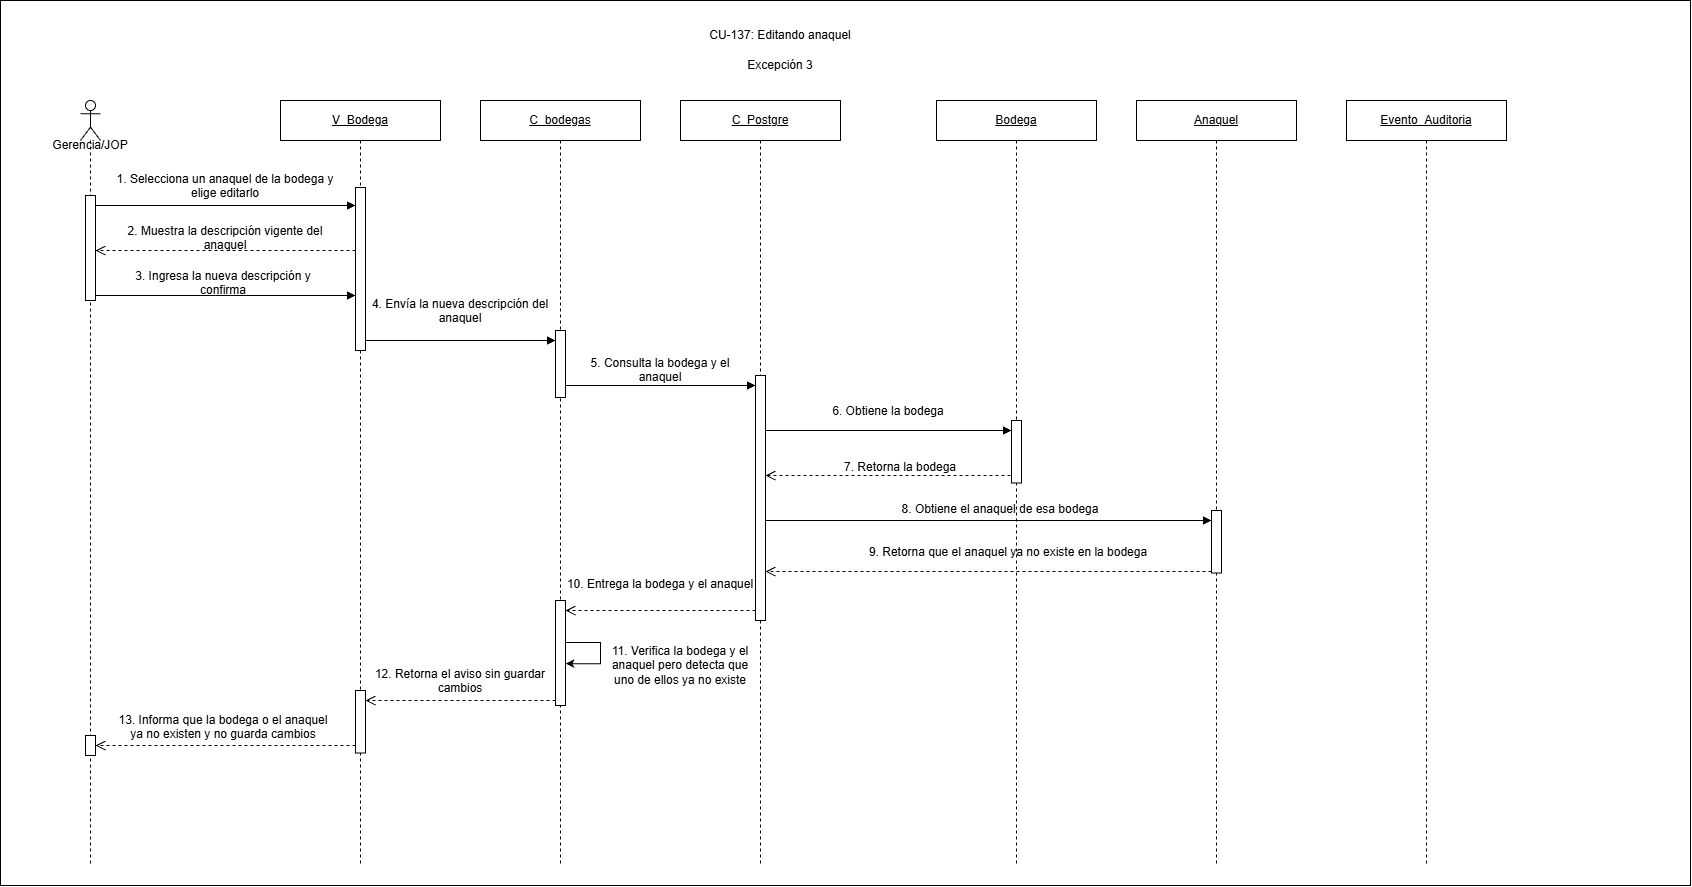

The diagram above was exported from draw.io. Its source (the exported page's mxGraphModel, read from the mxfile embedded in the PNG):
<mxGraphModel dx="1983" dy="1884" grid="1" gridSize="10" guides="1" tooltips="1" connect="1" arrows="1" fold="1" page="1" pageScale="1" pageWidth="827" pageHeight="965" math="0" shadow="0">
  <root>
    <mxCell id="0" />
    <mxCell id="1" parent="0" />
    <mxCell id="cell328" parent="1" style="rounded=0;whiteSpace=wrap;html=1;fillColor=#ffffff;strokeColor=#000000;" value="" vertex="1">
      <mxGeometry height="885" width="1690" x="20" y="-100" as="geometry" />
    </mxCell>
    <mxCell id="cell267" parent="1" style="shape=umlLifeline;perimeter=lifelinePerimeter;whiteSpace=wrap;html=1;container=1;dropTarget=0;collapsible=0;recursiveResize=0;outlineConnect=0;portConstraint=eastwest;participant=umlActor;" value="" vertex="1">
      <mxGeometry height="765" width="20" x="100" as="geometry" />
    </mxCell>
    <mxCell id="cell275" parent="cell267" style="html=1;points=[[0,0,0,0,5],[0,1,0,0,-5],[1,0,0,0,5],[1,1,0,0,-5]];perimeter=orthogonalPerimeter;outlineConnect=0;targetShapes=umlLifeline;portConstraint=eastwest;" value="" vertex="1">
      <mxGeometry height="105" width="10" x="5" y="95" as="geometry" />
    </mxCell>
    <mxCell id="cell323" parent="cell267" style="html=1;points=[[0,0,0,0,5],[0,1,0,0,-5],[1,0,0,0,5],[1,1,0,0,-5]];perimeter=orthogonalPerimeter;outlineConnect=0;targetShapes=umlLifeline;portConstraint=eastwest;" value="" vertex="1">
      <mxGeometry height="20" width="10" x="5" y="635" as="geometry" />
    </mxCell>
    <mxCell id="cell268" parent="1" style="text;html=1;whiteSpace=wrap;strokeColor=none;fillColor=none;align=center;verticalAlign=middle;rounded=0;" value="Gerencia/JOP" vertex="1">
      <mxGeometry height="30" width="80" x="70" y="30" as="geometry" />
    </mxCell>
    <mxCell id="cell269" parent="1" style="shape=umlLifeline;perimeter=lifelinePerimeter;whiteSpace=wrap;html=1;container=1;dropTarget=0;collapsible=0;recursiveResize=0;outlineConnect=0;portConstraint=eastwest;" value="&lt;u&gt;V_Bodega&lt;/u&gt;" vertex="1">
      <mxGeometry height="765" width="160" x="300" as="geometry" />
    </mxCell>
    <mxCell id="cell287" parent="cell269" style="html=1;points=[[0,0,0,0,5],[0,1,0,0,-5],[1,0,0,0,5],[1,1,0,0,-5]];perimeter=orthogonalPerimeter;outlineConnect=0;targetShapes=umlLifeline;portConstraint=eastwest;" value="" vertex="1">
      <mxGeometry height="163" width="10" x="75" y="87" as="geometry" />
    </mxCell>
    <mxCell id="cell319" parent="cell269" style="html=1;points=[[0,0,0,0,5],[0,1,0,0,-5],[1,0,0,0,5],[1,1,0,0,-5]];perimeter=orthogonalPerimeter;outlineConnect=0;targetShapes=umlLifeline;portConstraint=eastwest;" value="" vertex="1">
      <mxGeometry height="62.5" width="10" x="75" y="590" as="geometry" />
    </mxCell>
    <mxCell id="cell270" parent="1" style="shape=umlLifeline;perimeter=lifelinePerimeter;whiteSpace=wrap;html=1;container=1;dropTarget=0;collapsible=0;recursiveResize=0;outlineConnect=0;portConstraint=eastwest;" value="&lt;u&gt;C_bodegas&lt;/u&gt;" vertex="1">
      <mxGeometry height="765" width="160" x="500" as="geometry" />
    </mxCell>
    <mxCell id="cell288" parent="cell270" style="html=1;points=[[0,0,0,0,5],[0,1,0,0,-5],[1,0,0,0,5],[1,1,0,0,-5]];perimeter=orthogonalPerimeter;outlineConnect=0;targetShapes=umlLifeline;portConstraint=eastwest;" value="" vertex="1">
      <mxGeometry height="67" width="10" x="75" y="230" as="geometry" />
    </mxCell>
    <mxCell id="cell312" parent="cell270" style="html=1;points=[[0,0,0,0,5],[0,1,0,0,-5],[1,0,0,0,5],[1,1,0,0,-5]];perimeter=orthogonalPerimeter;outlineConnect=0;targetShapes=umlLifeline;portConstraint=eastwest;" value="" vertex="1">
      <mxGeometry height="105" width="10" x="75" y="500" as="geometry" />
    </mxCell>
    <mxCell id="cell271" parent="1" style="shape=umlLifeline;perimeter=lifelinePerimeter;whiteSpace=wrap;html=1;container=1;dropTarget=0;collapsible=0;recursiveResize=0;outlineConnect=0;portConstraint=eastwest;" value="&lt;u&gt;C_Postgre&lt;/u&gt;" vertex="1">
      <mxGeometry height="765" width="160" x="700" as="geometry" />
    </mxCell>
    <mxCell id="cell292" parent="cell271" style="html=1;points=[[0,0,0,0,5],[0,1,0,0,-5],[1,0,0,0,5],[1,1,0,0,-5]];perimeter=orthogonalPerimeter;outlineConnect=0;targetShapes=umlLifeline;portConstraint=eastwest;" value="" vertex="1">
      <mxGeometry height="245" width="10" x="75" y="275" as="geometry" />
    </mxCell>
    <mxCell id="cell273" parent="1" style="shape=umlLifeline;perimeter=lifelinePerimeter;whiteSpace=wrap;html=1;container=1;dropTarget=0;collapsible=0;recursiveResize=0;outlineConnect=0;portConstraint=eastwest;" value="&lt;u&gt;Bodega&lt;/u&gt;" vertex="1">
      <mxGeometry height="765" width="160" x="956" as="geometry" />
    </mxCell>
    <mxCell id="cell296" parent="cell273" style="html=1;points=[[0,0,0,0,5],[0,1,0,0,-5],[1,0,0,0,5],[1,1,0,0,-5]];perimeter=orthogonalPerimeter;outlineConnect=0;targetShapes=umlLifeline;portConstraint=eastwest;" value="" vertex="1">
      <mxGeometry height="62.5" width="10" x="75" y="320" as="geometry" />
    </mxCell>
    <mxCell id="cell274" parent="1" style="shape=umlLifeline;perimeter=lifelinePerimeter;whiteSpace=wrap;html=1;container=1;dropTarget=0;collapsible=0;recursiveResize=0;outlineConnect=0;portConstraint=eastwest;" value="&lt;u&gt;Anaquel&lt;/u&gt;" vertex="1">
      <mxGeometry height="765" width="160" x="1156" as="geometry" />
    </mxCell>
    <mxCell id="cell304" parent="cell274" style="html=1;points=[[0,0,0,0,5],[0,1,0,0,-5],[1,0,0,0,5],[1,1,0,0,-5]];perimeter=orthogonalPerimeter;outlineConnect=0;targetShapes=umlLifeline;portConstraint=eastwest;" value="" vertex="1">
      <mxGeometry height="62.5" width="10" x="75" y="410" as="geometry" />
    </mxCell>
    <mxCell id="cell277" edge="1" parent="1" source="cell275" style="html=1;verticalAlign=bottom;endArrow=block;curved=0;rounded=0;" value="">
      <mxGeometry relative="1" width="80" x="0.0029" as="geometry">
        <mxPoint as="offset" />
        <mxPoint x="110" y="105" as="sourcePoint" />
        <mxPoint x="375" y="105" as="targetPoint" />
      </mxGeometry>
    </mxCell>
    <mxCell id="cell278" parent="1" style="text;whiteSpace=wrap;html=1;align=center;" value="1. Selecciona un anaquel de la bodega y elige editarlo" vertex="1">
      <mxGeometry height="30" width="220" x="135" y="65" as="geometry" />
    </mxCell>
    <mxCell id="cell281" edge="1" parent="1" style="html=1;verticalAlign=bottom;endArrow=open;dashed=1;endSize=8;curved=0;rounded=0;" value="">
      <mxGeometry relative="1" width="80" x="0.0029" as="geometry">
        <mxPoint as="offset" />
        <mxPoint x="375" y="150" as="sourcePoint" />
        <mxPoint x="115" y="150" as="targetPoint" />
      </mxGeometry>
    </mxCell>
    <mxCell id="cell282" parent="1" style="text;whiteSpace=wrap;html=1;align=center;" value="2. Muestra la descripción vigente del anaquel" vertex="1">
      <mxGeometry height="30" width="220" x="135" y="117" as="geometry" />
    </mxCell>
    <mxCell id="cell285" edge="1" parent="1" style="html=1;verticalAlign=bottom;endArrow=block;curved=0;rounded=0;" value="">
      <mxGeometry relative="1" width="80" x="0.0029" as="geometry">
        <mxPoint as="offset" />
        <mxPoint x="115" y="195" as="sourcePoint" />
        <mxPoint x="375" y="195" as="targetPoint" />
      </mxGeometry>
    </mxCell>
    <mxCell id="cell286" parent="1" style="text;whiteSpace=wrap;html=1;align=center;" value="3. Ingresa la nueva descripción y confirma" vertex="1">
      <mxGeometry height="30" width="220" x="133" y="162" as="geometry" />
    </mxCell>
    <mxCell id="cell289" edge="1" parent="1" style="html=1;verticalAlign=bottom;endArrow=block;curved=0;rounded=0;" value="">
      <mxGeometry relative="1" width="80" x="0.0029" as="geometry">
        <mxPoint as="offset" />
        <mxPoint x="385.0000000000002" y="240" as="sourcePoint" />
        <mxPoint x="575" y="240" as="targetPoint" />
      </mxGeometry>
    </mxCell>
    <mxCell id="cell290" parent="1" style="text;whiteSpace=wrap;html=1;align=center;" value="4. Envía la nueva descripción del anaquel" vertex="1">
      <mxGeometry height="30" width="220" x="370" y="190" as="geometry" />
    </mxCell>
    <mxCell id="cell293" edge="1" parent="1" style="html=1;verticalAlign=bottom;endArrow=block;curved=0;rounded=0;" target="cell292" value="">
      <mxGeometry relative="1" width="80" x="0.0029" as="geometry">
        <mxPoint as="offset" />
        <mxPoint x="585" y="284.9999999999998" as="sourcePoint" />
        <mxPoint x="780" y="285" as="targetPoint" />
      </mxGeometry>
    </mxCell>
    <mxCell id="cell294" parent="1" style="text;whiteSpace=wrap;html=1;align=center;" value="5. Consulta la bodega y el anaquel" vertex="1">
      <mxGeometry height="30" width="180" x="590" y="248.5" as="geometry" />
    </mxCell>
    <mxCell id="cell297" edge="1" parent="1" style="html=1;verticalAlign=bottom;endArrow=block;curved=0;rounded=0;" target="cell296" value="">
      <mxGeometry relative="1" width="80" x="0.0029" as="geometry">
        <mxPoint as="offset" />
        <mxPoint x="785" y="330" as="sourcePoint" />
        <mxPoint x="1180" y="330" as="targetPoint" />
      </mxGeometry>
    </mxCell>
    <mxCell id="cell298" parent="1" style="text;whiteSpace=wrap;html=1;align=center;" value="6. Obtiene la bodega" vertex="1">
      <mxGeometry height="30" width="220" x="798" y="297" as="geometry" />
    </mxCell>
    <mxCell id="cell301" edge="1" parent="1" source="cell302" style="html=1;verticalAlign=bottom;endArrow=open;dashed=1;endSize=8;curved=0;rounded=0;exitX=1;exitY=0.75;exitDx=0;exitDy=0;" value="">
      <mxGeometry relative="1" width="80" x="-0.5837" as="geometry">
        <mxPoint as="offset" />
        <mxPoint x="1175" y="375" as="sourcePoint" />
        <mxPoint x="785" y="375" as="targetPoint" />
      </mxGeometry>
    </mxCell>
    <mxCell id="cell302" parent="1" style="text;whiteSpace=wrap;html=1;align=center;" value="7. Retorna la bodega" vertex="1">
      <mxGeometry height="30" width="220" x="810" y="352.5" as="geometry" />
    </mxCell>
    <mxCell id="cell305" edge="1" parent="1" style="html=1;verticalAlign=bottom;endArrow=block;curved=0;rounded=0;" target="cell304" value="">
      <mxGeometry relative="1" width="80" x="0.0029" as="geometry">
        <mxPoint as="offset" />
        <mxPoint x="785" y="420" as="sourcePoint" />
        <mxPoint x="1380" y="420" as="targetPoint" />
      </mxGeometry>
    </mxCell>
    <mxCell id="cell306" parent="1" style="text;whiteSpace=wrap;html=1;align=center;" value="8. Obtiene el anaquel de esa bodega" vertex="1">
      <mxGeometry height="30" width="220" x="910" y="395" as="geometry" />
    </mxCell>
    <mxCell id="cell309" edge="1" parent="1" source="cell304" style="html=1;verticalAlign=bottom;endArrow=open;dashed=1;endSize=8;curved=0;rounded=0;" value="">
      <mxGeometry relative="1" width="80" x="-0.3093" as="geometry">
        <mxPoint as="offset" />
        <mxPoint x="1375" y="471" as="sourcePoint" />
        <mxPoint x="785" y="471" as="targetPoint" />
      </mxGeometry>
    </mxCell>
    <mxCell id="cell310" parent="1" style="text;whiteSpace=wrap;html=1;align=center;" value="9. Retorna que el anaquel ya no existe en la bodega" vertex="1">
      <mxGeometry height="30" width="460" x="798" y="438" as="geometry" />
    </mxCell>
    <mxCell id="cell313" edge="1" parent="1" style="html=1;verticalAlign=bottom;endArrow=open;dashed=1;endSize=8;curved=0;rounded=0;" target="cell312" value="">
      <mxGeometry relative="1" width="80" x="0.0029" as="geometry">
        <mxPoint as="offset" />
        <mxPoint x="775" y="509.9999999999998" as="sourcePoint" />
        <mxPoint x="580" y="510" as="targetPoint" />
      </mxGeometry>
    </mxCell>
    <mxCell id="cell314" parent="1" style="text;whiteSpace=wrap;html=1;align=center;" value="10. Entrega la bodega y el anaquel" vertex="1">
      <mxGeometry height="30" width="200" x="580" y="470" as="geometry" />
    </mxCell>
    <mxCell id="cell317" parent="1" style="text;whiteSpace=wrap;html=1;align=center;" value="11. Verifica la bodega y el anaquel pero detecta que uno de ellos ya no existe" vertex="1">
      <mxGeometry height="30" width="160" x="620" y="537" as="geometry" />
    </mxCell>
    <mxCell id="cell320" edge="1" parent="1" style="html=1;verticalAlign=bottom;endArrow=open;dashed=1;endSize=8;curved=0;rounded=0;" target="cell319" value="">
      <mxGeometry relative="1" width="80" x="0.0029" as="geometry">
        <mxPoint as="offset" />
        <mxPoint x="575" y="600" as="sourcePoint" />
        <mxPoint x="380" y="600" as="targetPoint" />
      </mxGeometry>
    </mxCell>
    <mxCell id="cell321" parent="1" style="text;whiteSpace=wrap;html=1;align=center;" value="12. Retorna el aviso sin guardar cambios" vertex="1">
      <mxGeometry height="30" width="190" x="385" y="560" as="geometry" />
    </mxCell>
    <mxCell id="cell324" edge="1" parent="1" style="html=1;verticalAlign=bottom;endArrow=open;dashed=1;endSize=8;curved=0;rounded=0;" target="cell323" value="">
      <mxGeometry relative="1" width="80" x="0.0029" as="geometry">
        <mxPoint as="offset" />
        <mxPoint x="375" y="645" as="sourcePoint" />
        <mxPoint x="110" y="645" as="targetPoint" />
      </mxGeometry>
    </mxCell>
    <mxCell id="cell325" parent="1" style="text;whiteSpace=wrap;html=1;align=center;" value="13. Informa que la bodega o el anaquel ya no existen y no guarda cambios" vertex="1">
      <mxGeometry height="30" width="220" x="133" y="606.25" as="geometry" />
    </mxCell>
    <mxCell id="cell326" parent="1" style="text;html=1;whiteSpace=wrap;strokeColor=none;fillColor=none;align=center;verticalAlign=middle;rounded=0;" value="CU-137: Editando anaquel" vertex="1">
      <mxGeometry height="30" width="430" x="585" y="-80" as="geometry" />
    </mxCell>
    <mxCell id="cell327" parent="1" style="text;html=1;whiteSpace=wrap;strokeColor=none;fillColor=none;align=center;verticalAlign=middle;rounded=0;" value="Excepción 3" vertex="1">
      <mxGeometry height="30" width="430" x="585" y="-50" as="geometry" />
    </mxCell>
    <mxCell id="Cm9HRFwPr-8v1oGgORNg-1" parent="1" style="shape=umlLifeline;perimeter=lifelinePerimeter;whiteSpace=wrap;html=1;container=1;dropTarget=0;collapsible=0;recursiveResize=0;outlineConnect=0;portConstraint=eastwest;" value="&lt;u&gt;Evento_Auditoria&lt;/u&gt;" vertex="1">
      <mxGeometry height="765" width="160" x="1366" as="geometry" />
    </mxCell>
    <mxCell id="Ps4Y3kAmjgl8Ztfad-CX-1" edge="1" parent="1" style="endArrow=classic;html=1;rounded=0;" value="">
      <mxGeometry height="50" relative="1" width="50" x="-0.0429" as="geometry">
        <Array as="points">
          <mxPoint x="620" y="541.88" />
          <mxPoint x="620" y="563.13" />
        </Array>
        <mxPoint x="585" y="541.88" as="sourcePoint" />
        <mxPoint x="585" y="563.13" as="targetPoint" />
      </mxGeometry>
    </mxCell>
  </root>
</mxGraphModel>